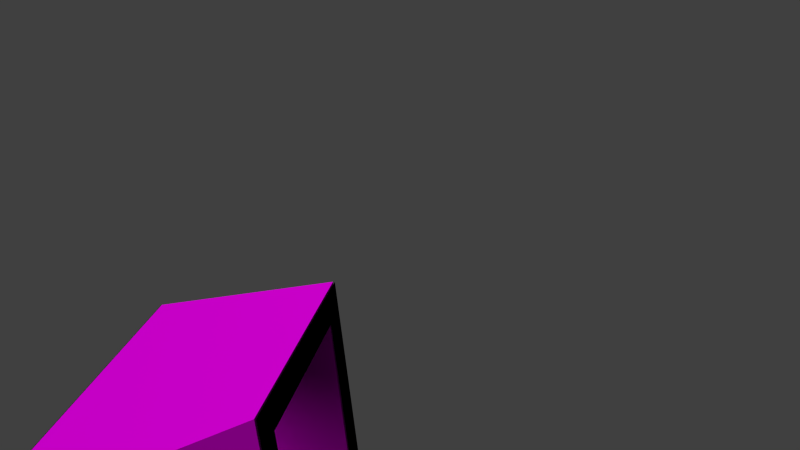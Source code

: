 # Source: midfoot.blend  (saved by Blender 2.78.0; exported with 4.5.12 LTS)
import bpy
from mathutils import Matrix  # noqa: F401  (used for matrix-valued properties, if any)

bpy.ops.wm.read_factory_settings(use_empty=True)
scene = bpy.context.scene
scene.name = 'Scene'

# ---- collections
col_collection_1 = bpy.data.collections.new('Collection 1'); scene.collection.children.link(col_collection_1)

# ---- images (referenced by path relative to the original .blend; pixels are not part of the script)
import os
ASSET_DIR = os.environ.get("B2B_ASSET_DIR", "")  # directory of the original .blend (textures are referenced by path, not embedded)
HERE = os.path.dirname(os.path.abspath(__file__))  # packed textures are extracted next to this script under _unpacked/

def load_image(name, relpath, width, height, colorspace="sRGB"):
    """Load a texture the original file referenced (path relative to the .blend, or extracted next to this script)."""
    p = next((c for c in (os.path.join(HERE, relpath), os.path.join(ASSET_DIR, relpath)) if relpath and os.path.exists(c)), "")
    if p:
        img = bpy.data.images.load(p, check_existing=True)
        img.name = name
    else:  # same state as the original file: an image datablock whose file is absent (Cycles renders it pink)
        img = bpy.data.images.new(name, width, height)
        img.source = "FILE"
        img.filepath = "//" + (relpath or name)
    img.colorspace_settings.name = colorspace
    return img
img_rocket_boots_calf_skin_png = load_image('rocket_boots_calf_skin.png', 'rocket_boots_calf_skin.png', 1024, 1024, 'sRGB')
img_orange_png = load_image('orange.png', 'orange.png', 1024, 1024, 'sRGB')

# ---- materials (node trees are filled in below, after node groups)
mat_rocket_boots_calf = bpy.data.materials.new('rocket_boots_calf')
mat_rocket_boots_calf.alpha_threshold = 0.0
mat_rocket_boots_calf.preview_render_type = 'CUBE'
mat_rocket_boots_calf.roughness = 0.5
mat_attachment = bpy.data.materials.new('attachment')
mat_attachment.alpha_threshold = 0.0
mat_attachment.roughness = 0.5
mat_orange = bpy.data.materials.new('orange')
mat_orange.alpha_threshold = 0.0
mat_orange.roughness = 0.5

# ---- material node trees
mat_rocket_boots_calf.use_nodes = True; mat_rocket_boots_calf.node_tree.nodes.clear()
_N = mat_rocket_boots_calf.node_tree.nodes; _L = mat_rocket_boots_calf.node_tree.links
n0 = _N.new('ShaderNodeOutputMaterial'); n0.name = 'Material Output'; n0.location = (300, 300)
n1 = _N.new('ShaderNodeTexImage'); n1.name = 'Image Texture'; n1.location = (-90, 300)
n1.width = 140
n1.image = img_rocket_boots_calf_skin_png
n2 = _N.new('ShaderNodeBsdfDiffuse'); n2.name = 'Diffuse BSDF'; n2.location = (100, 300)
n2.inputs[1].default_value = 0.3
_L.new(n2.outputs[0], n0.inputs[0])
_L.new(n1.outputs[0], n2.inputs[0])
n0.is_active_output = True
mat_attachment.use_nodes = True; mat_attachment.node_tree.nodes.clear()
_N = mat_attachment.node_tree.nodes; _L = mat_attachment.node_tree.links
n0 = _N.new('ShaderNodeOutputMaterial'); n0.name = 'Material Output'; n0.location = (300, 300)
n1 = _N.new('ShaderNodeVolumeAbsorption'); n1.name = 'Volume Absorption'; n1.location = (110, 300)
n2 = _N.new('ShaderNodeBsdfDiffuse'); n2.name = 'Diffuse BSDF'; n2.location = (100, 300)
n0.is_active_output = True
mat_orange.use_nodes = True; mat_orange.node_tree.nodes.clear()
_N = mat_orange.node_tree.nodes; _L = mat_orange.node_tree.links
n0 = _N.new('ShaderNodeOutputMaterial'); n0.name = 'Material Output'; n0.location = (300, 300)
n1 = _N.new('ShaderNodeTexImage'); n1.name = 'Image Texture'; n1.location = (-90, 300)
n1.width = 140
n1.image = img_orange_png
n2 = _N.new('ShaderNodeBsdfDiffuse'); n2.name = 'Diffuse BSDF'; n2.location = (100, 300)
n2.inputs[1].default_value = 0.3
_L.new(n2.outputs[0], n0.inputs[0])
_L.new(n1.outputs[0], n2.inputs[0])
n0.is_active_output = True

# ---- world
world_world = bpy.data.worlds.new('World'); scene.world = world_world
world_world.color = (0.05088, 0.05088, 0.05088)
world_world.use_sun_shadow = False
world_world.sun_shadow_jitter_overblur = 0.0
world_world.cycles.sampling_method = 'NONE'
world_world.cycles.sample_map_resolution = 256

# ---- cameras
cam_camera_001 = bpy.data.cameras.new('Camera.001')
cam_camera_001.clip_end = 100.0
cam_camera_001.lens = 35.0
cam_camera_001.sensor_width = 32.0
cam_camera_001.sensor_height = 18.0
cam_camera_001.display_size = 2.0
cam_camera_001.dof.focus_distance = 0.0

# ---- lights
light_sun = bpy.data.lights.new('Sun', 'SUN')
light_sun.transmission_factor = 0.0
light_sun.angle = 1.571
light_sun.energy = 2.0
light_sun.shadow_buffer_clip_start = 0.5
light_sun.shadow_soft_size = 1.0
light_sun.shadow_cascade_max_distance = 1000.0
light_sun.cycles.use_multiple_importance_sampling = False

# ---- meshes
me_cube_020 = bpy.data.meshes.new('Cube.020')
me_cube_020.from_pydata([(1.0, 1.0, -1.0), (1.655, -1.0, -1.0), (-1.0, 1.0, -1.0), (1.0, 1.0, 1.0), (1.655, -1.0, 1.0), (-1.655, -1.0, 1.0), (-1.0, 1.0, 1.0), (-1.655, -1.0, -1.0), (-1.0, 1.0, -1.0)], [(2, 6)], [(3, 6, 5, 4), (8, 7, 5, 6), (4, 1, 0, 3), (5, 7, 1, 4), (6, 3, 0, 8), (0, 1, 7, 8)])
_uv = me_cube_020.uv_layers.new(name='UVMap')
_uv.uv.foreach_set('vector', [0.0, 0.0, 0.0, 0.0, 0.0, 0.0, 0.0, 0.0, 0.0, 0.0, 0.0, 0.0, 0.0, 0.0, 0.0, 0.0, 0.0, 0.0, 0.0, 0.0, 0.0, 0.0, 0.0, 0.0, 0.0, 0.0, 0.0, 0.0, 0.0, 0.0, 0.0, 0.0, 0.0, 0.0, 0.0, 0.0, 0.0, 0.0, 0.0, 0.0, 0.0, 0.0, 0.0, 0.0, 0.0, 0.0, 0.0, 0.0])
me_cube_020.materials.append(mat_rocket_boots_calf)
me_cube_020.use_remesh_preserve_volume = False
me_cube_020.use_remesh_preserve_attributes = False
me_cube_020.use_mirror_vertex_groups = False
me_cube_020.update()
me_cube_014 = bpy.data.meshes.new('Cube.014')
me_cube_014.from_pydata([(1.655, -1.183, -1.0), (1.655, -1.183, 0.4294), (-1.655, -1.183, 0.4294), (-1.655, -1.183, -1.0), (1.405, -1.183, 0.1794), (-1.405, -1.183, -0.75), (1.405, -1.183, -0.75), (-1.405, -1.183, 0.1794)], [], [(2, 3, 5, 7), (6, 0, 1, 4), (7, 4, 1, 2), (6, 5, 3, 0)])
_uv = me_cube_014.uv_layers.new(name='UVMap')
_uv.uv.foreach_set('vector', [0.0, 0.0, 0.0, 0.0, 0.0, 0.0, 0.0, 0.0, 0.0, 0.0, 0.0, 0.0, 0.0, 0.0, 0.0, 0.0, 0.0, 0.0, 0.0, 0.0, 0.0, 0.0, 0.0, 0.0, 0.0, 0.0, 0.0, 0.0, 0.0, 0.0, 0.0, 0.0])
me_cube_014.materials.append(mat_attachment)
me_cube_014.use_remesh_preserve_volume = False
me_cube_014.use_remesh_preserve_attributes = False
me_cube_014.use_mirror_vertex_groups = False
me_cube_014.update()
me_cube_007 = bpy.data.meshes.new('Cube.007')
me_cube_007.from_pydata([(1.0, 1.016, -1.0), (1.0, 1.016, 1.0), (-1.0, 1.016, 1.0), (-1.0, 1.016, -1.0), (-0.75, 1.016, -0.75), (-0.75, 1.016, 0.75), (0.75, 1.016, 0.75), (0.75, 1.016, -0.75)], [], [(2, 1, 6, 5), (6, 1, 0, 7), (2, 5, 4, 3), (0, 3, 4, 7)])
_uv = me_cube_007.uv_layers.new(name='UVMap')
_uv.uv.foreach_set('vector', [0.0, 0.0, 0.0, 0.0, 0.0, 0.0, 0.0, 0.0, 0.0, 0.0, 0.0, 0.0, 0.0, 0.0, 0.0, 0.0, 0.0, 0.0, 0.0, 0.0, 0.0, 0.0, 0.0, 0.0, 0.0, 0.0, 0.0, 0.0, 0.0, 0.0, 0.0, 0.0])
me_cube_007.materials.append(mat_attachment)
me_cube_007.use_remesh_preserve_volume = False
me_cube_007.use_remesh_preserve_attributes = False
me_cube_007.use_mirror_vertex_groups = False
me_cube_007.update()
me_cube_012 = bpy.data.meshes.new('Cube.012')
me_cube_012.from_pydata([(1.0, 1.0, -1.0), (1.655, -1.0, -1.0), (-1.0, 1.0, -1.0), (1.0, 1.0, 1.0), (1.655, -1.0, 0.4294), (-1.655, -1.0, 0.4294), (-1.0, 1.0, 1.0), (-1.655, -1.0, -1.0), (-1.0, 1.0, -1.0), (1.405, -1.0, 0.1794), (-1.405, -1.0, -0.75), (1.405, -1.0, -0.75), (-1.405, -1.0, 0.1794), (-0.75, 1.0, -0.75), (-0.75, 1.0, 0.75), (0.75, 1.0, 0.75), (0.75, 1.0, -0.75)], [(2, 6)], [(3, 6, 5, 4), (5, 7, 10, 12), (11, 1, 4, 9), (6, 3, 15, 14), (8, 7, 5, 6), (15, 16, 11, 9), (12, 9, 4, 5), (11, 10, 7, 1), (4, 1, 0, 3), (16, 13, 10, 11), (14, 12, 10, 13), (15, 3, 0, 16), (14, 15, 9, 12), (6, 14, 13, 8), (0, 8, 13, 16), (0, 1, 7, 8)])
_uv = me_cube_012.uv_layers.new(name='UVMap')
_uv.uv.foreach_set('vector', [0.0, 0.0, 0.0, 0.0, 0.0, 0.0, 0.0, 0.0, 0.0, 0.0, 0.0, 0.0, 0.0, 0.0, 0.0, 0.0, 0.0, 0.0, 0.0, 0.0, 0.0, 0.0, 0.0, 0.0, 0.0, 0.0, 0.0, 0.0, 0.0, 0.0, 0.0, 0.0, 0.0, 0.0, 0.0, 0.0, 0.0, 0.0, 0.0, 0.0, 0.0, 0.0, 0.0, 0.0, 0.0, 0.0, 0.0, 0.0, 0.0, 0.0, 0.0, 0.0, 0.0, 0.0, 0.0, 0.0, 0.0, 0.0, 0.0, 0.0, 0.0, 0.0, 0.0, 0.0, 0.0, 0.0, 0.0, 0.0, 0.0, 0.0, 0.0, 0.0, 0.0, 0.0, 0.0, 0.0, 0.0, 0.0, 0.0, 0.0, 0.0, 0.0, 0.0, 0.0, 0.0, 0.0, 0.0, 0.0, 0.0, 0.0, 0.0, 0.0, 0.0, 0.0, 0.0, 0.0, 0.0, 0.0, 0.0, 0.0, 0.0, 0.0, 0.0, 0.0, 0.0, 0.0, 0.0, 0.0, 0.0, 0.0, 0.0, 0.0, 0.0, 0.0, 0.0, 0.0, 0.0, 0.0, 0.0, 0.0, 0.0, 0.0, 0.0, 0.0, 0.0, 0.0, 0.0, 0.0])
me_cube_012.materials.append(mat_orange)
me_cube_012.use_remesh_preserve_volume = False
me_cube_012.use_remesh_preserve_attributes = False
me_cube_012.use_mirror_vertex_groups = False
me_cube_012.update()

# ---- objects
ob_midfoot_bottom = bpy.data.objects.new('midfoot_bottom', me_cube_020)
ob_midfoot_ballfoot_attach = bpy.data.objects.new('midfoot_ballfoot_attach', me_cube_014)
ob_midfoot_heel_attach = bpy.data.objects.new('midfoot_heel_attach', me_cube_007)
ob_midfoot = bpy.data.objects.new('midfoot', me_cube_012)
ob_camera = bpy.data.objects.new('Camera', cam_camera_001)
ob_sun = bpy.data.objects.new('Sun', light_sun)

# ---- transforms, parenting, visibility, modifiers, constraints
ob_midfoot_bottom.location = (0.0, 0.0, -1.745)
ob_midfoot_bottom.scale = (0.9162, 0.9738, 0.3505)
ob_midfoot_bottom.lock_rotations_4d = False
ob_midfoot_bottom.empty_display_type = 'ARROWS'
ob_midfoot_bottom.lineart.crease_threshold = 0.0
ob_midfoot_ballfoot_attach.location = (0.0, 0.6153, 0.0)
ob_midfoot_ballfoot_attach.scale = (1.222, 1.623, 1.402)
ob_midfoot_ballfoot_attach.lock_rotations_4d = False
ob_midfoot_ballfoot_attach.empty_display_type = 'ARROWS'
ob_midfoot_ballfoot_attach.lineart.crease_threshold = 0.0
ob_midfoot_heel_attach.location = (0.0, 0.0, 0.0)
ob_midfoot_heel_attach.scale = (1.222, 1.298, 1.402)
ob_midfoot_heel_attach.lock_rotations_4d = False
ob_midfoot_heel_attach.empty_display_type = 'ARROWS'
ob_midfoot_heel_attach.lineart.crease_threshold = 0.0
ob_midfoot.location = (0.0, 0.0, 0.0)
ob_midfoot.scale = (1.222, 1.298, 1.402)
ob_midfoot.lock_rotations_4d = False
ob_midfoot.empty_display_type = 'ARROWS'
ob_midfoot.lineart.crease_threshold = 0.0
ob_camera.location = (6.801, 4.122, 5.721)
ob_camera.rotation_euler = (1.154, 0.0924, 1.776)
ob_camera.hide_select = True
ob_camera.lineart.crease_threshold = 0.0
ob_sun.location = (3.765, -2.357, 20.67)
ob_sun.rotation_euler = (-0.6144, -0.6121, 2.86)
ob_sun.scale = (1.0, 1.0, 2.764)
ob_sun.hide_select = True
ob_sun.lineart.crease_threshold = 0.0

# ---- collection membership
col_collection_1.objects.link(ob_midfoot_bottom)
col_collection_1.objects.link(ob_midfoot_ballfoot_attach)
col_collection_1.objects.link(ob_midfoot_heel_attach)
col_collection_1.objects.link(ob_midfoot)
col_collection_1.objects.link(ob_camera)
col_collection_1.objects.link(ob_sun)

# ---- scene / render settings (as saved in the file)
scene.camera = ob_camera
scene.frame_start = 1; scene.frame_end = 250; scene.frame_set(60)
scene.render.engine = 'CYCLES'
scene.render.resolution_percentage = 50
scene.render.dither_intensity = 0.0
scene.cycles.use_denoising = False
scene.cycles.samples = 400
scene.cycles.sampling_pattern = 'TABULATED_SOBOL'
scene.cycles.light_sampling_threshold = 0.0
scene.cycles.use_adaptive_sampling = False
scene.cycles.use_light_tree = False
scene.cycles.caustics_reflective = False
scene.cycles.caustics_refractive = False
scene.cycles.blur_glossy = 0.0
scene.cycles.max_bounces = 8
scene.cycles.diffuse_bounces = 0
scene.cycles.glossy_bounces = 1
scene.cycles.transmission_bounces = 2
scene.cycles.pixel_filter_type = 'GAUSSIAN'
scene.cycles.sample_clamp_direct = 2.0
scene.cycles.sample_clamp_indirect = 2.0
scene.view_settings.view_transform = 'Standard'
bpy.context.view_layer.update()
